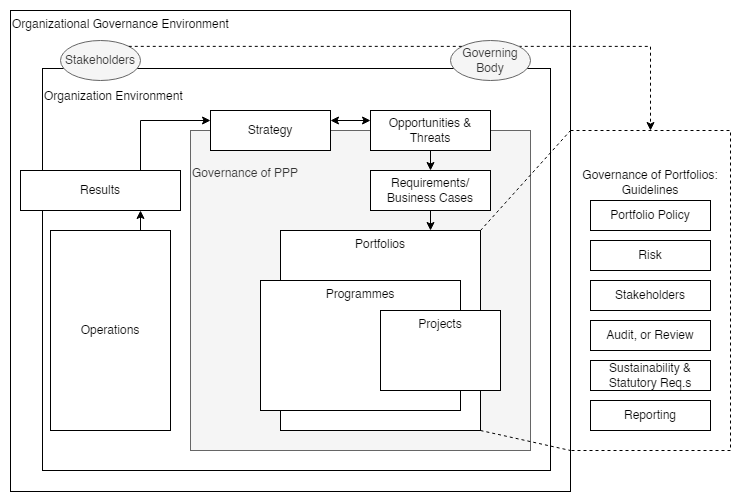

The diagram above was exported from draw.io. Its source (the exported page's mxGraphModel, read from the mxfile embedded in the PNG):
<mxGraphModel dx="1422" dy="754" grid="1" gridSize="10" guides="1" tooltips="1" connect="1" arrows="1" fold="1" page="0" pageScale="1" pageWidth="827" pageHeight="1169" math="0" shadow="0">
  <root>
    <mxCell id="0" />
    <mxCell id="1" parent="0" />
    <mxCell id="HtANX6-Kzc0Ws5L2rtSl-1" value="" style="rounded=0;whiteSpace=wrap;html=1;dashed=1;fillColor=default;strokeColor=none;" parent="1" vertex="1">
      <mxGeometry x="270" y="190" width="740" height="500" as="geometry" />
    </mxCell>
    <mxCell id="IAl9m3HcrQruOkiR95BV-21" value="Organizational Governance Environment" style="rounded=0;whiteSpace=wrap;html=1;verticalAlign=top;align=left;" parent="1" vertex="1">
      <mxGeometry x="280" y="200" width="560" height="481" as="geometry" />
    </mxCell>
    <mxCell id="IAl9m3HcrQruOkiR95BV-20" value="&lt;br&gt;Organization Environment" style="rounded=0;whiteSpace=wrap;html=1;verticalAlign=top;align=left;" parent="1" vertex="1">
      <mxGeometry x="312" y="258" width="508" height="402" as="geometry" />
    </mxCell>
    <mxCell id="IAl9m3HcrQruOkiR95BV-5" value="&lt;br&gt;&lt;br&gt;Governance of PPP" style="rounded=0;whiteSpace=wrap;html=1;verticalAlign=top;align=left;fillColor=#f5f5f5;fontColor=#333333;strokeColor=#666666;" parent="1" vertex="1">
      <mxGeometry x="460" y="320" width="340" height="320" as="geometry" />
    </mxCell>
    <mxCell id="IAl9m3HcrQruOkiR95BV-4" value="Portfolios" style="rounded=0;whiteSpace=wrap;html=1;verticalAlign=top;align=center;" parent="1" vertex="1">
      <mxGeometry x="550" y="420" width="200" height="200" as="geometry" />
    </mxCell>
    <mxCell id="IAl9m3HcrQruOkiR95BV-3" value="Programmes" style="rounded=0;whiteSpace=wrap;html=1;verticalAlign=top;align=center;" parent="1" vertex="1">
      <mxGeometry x="530" y="470" width="200" height="130" as="geometry" />
    </mxCell>
    <mxCell id="IAl9m3HcrQruOkiR95BV-2" value="Projects" style="rounded=0;whiteSpace=wrap;html=1;verticalAlign=top;" parent="1" vertex="1">
      <mxGeometry x="650" y="500" width="120" height="80" as="geometry" />
    </mxCell>
    <mxCell id="IAl9m3HcrQruOkiR95BV-16" style="edgeStyle=orthogonalEdgeStyle;rounded=0;orthogonalLoop=1;jettySize=auto;html=1;exitX=0.5;exitY=1;exitDx=0;exitDy=0;entryX=0.75;entryY=0;entryDx=0;entryDy=0;startArrow=none;startFill=0;" parent="1" source="IAl9m3HcrQruOkiR95BV-6" target="IAl9m3HcrQruOkiR95BV-4" edge="1">
      <mxGeometry relative="1" as="geometry" />
    </mxCell>
    <mxCell id="IAl9m3HcrQruOkiR95BV-6" value="Requirements/ Business Cases" style="rounded=0;whiteSpace=wrap;html=1;verticalAlign=middle;" parent="1" vertex="1">
      <mxGeometry x="640" y="360" width="120" height="40" as="geometry" />
    </mxCell>
    <mxCell id="IAl9m3HcrQruOkiR95BV-15" style="edgeStyle=orthogonalEdgeStyle;rounded=0;orthogonalLoop=1;jettySize=auto;html=1;exitX=0.5;exitY=1;exitDx=0;exitDy=0;entryX=0.5;entryY=0;entryDx=0;entryDy=0;startArrow=none;startFill=0;" parent="1" source="IAl9m3HcrQruOkiR95BV-7" target="IAl9m3HcrQruOkiR95BV-6" edge="1">
      <mxGeometry relative="1" as="geometry" />
    </mxCell>
    <mxCell id="IAl9m3HcrQruOkiR95BV-7" value="Opportunities &amp;amp; Threats" style="rounded=0;whiteSpace=wrap;html=1;verticalAlign=middle;" parent="1" vertex="1">
      <mxGeometry x="640" y="300" width="120" height="40" as="geometry" />
    </mxCell>
    <mxCell id="IAl9m3HcrQruOkiR95BV-14" style="edgeStyle=orthogonalEdgeStyle;rounded=0;orthogonalLoop=1;jettySize=auto;html=1;exitX=1;exitY=0.25;exitDx=0;exitDy=0;entryX=0;entryY=0.25;entryDx=0;entryDy=0;startArrow=classic;startFill=1;" parent="1" source="IAl9m3HcrQruOkiR95BV-8" target="IAl9m3HcrQruOkiR95BV-7" edge="1">
      <mxGeometry relative="1" as="geometry" />
    </mxCell>
    <mxCell id="IAl9m3HcrQruOkiR95BV-8" value="Strategy" style="rounded=0;whiteSpace=wrap;html=1;verticalAlign=middle;" parent="1" vertex="1">
      <mxGeometry x="480" y="300" width="120" height="40" as="geometry" />
    </mxCell>
    <mxCell id="IAl9m3HcrQruOkiR95BV-12" style="edgeStyle=orthogonalEdgeStyle;rounded=0;orthogonalLoop=1;jettySize=auto;html=1;exitX=0.75;exitY=0;exitDx=0;exitDy=0;entryX=0.75;entryY=1;entryDx=0;entryDy=0;" parent="1" source="IAl9m3HcrQruOkiR95BV-9" target="IAl9m3HcrQruOkiR95BV-10" edge="1">
      <mxGeometry relative="1" as="geometry" />
    </mxCell>
    <mxCell id="IAl9m3HcrQruOkiR95BV-9" value="Operations" style="rounded=0;whiteSpace=wrap;html=1;verticalAlign=middle;" parent="1" vertex="1">
      <mxGeometry x="320" y="420" width="120" height="200" as="geometry" />
    </mxCell>
    <mxCell id="IAl9m3HcrQruOkiR95BV-13" style="edgeStyle=orthogonalEdgeStyle;rounded=0;orthogonalLoop=1;jettySize=auto;html=1;exitX=0.75;exitY=0;exitDx=0;exitDy=0;entryX=0;entryY=0.25;entryDx=0;entryDy=0;" parent="1" source="IAl9m3HcrQruOkiR95BV-10" target="IAl9m3HcrQruOkiR95BV-8" edge="1">
      <mxGeometry relative="1" as="geometry" />
    </mxCell>
    <mxCell id="IAl9m3HcrQruOkiR95BV-10" value="Results" style="rounded=0;whiteSpace=wrap;html=1;verticalAlign=middle;" parent="1" vertex="1">
      <mxGeometry x="290" y="360" width="160" height="40" as="geometry" />
    </mxCell>
    <mxCell id="IAl9m3HcrQruOkiR95BV-31" style="edgeStyle=orthogonalEdgeStyle;rounded=0;orthogonalLoop=1;jettySize=auto;html=1;exitX=1;exitY=0;exitDx=0;exitDy=0;entryX=0.5;entryY=0;entryDx=0;entryDy=0;startArrow=none;startFill=0;dashed=1;" parent="1" source="IAl9m3HcrQruOkiR95BV-18" target="IAl9m3HcrQruOkiR95BV-23" edge="1">
      <mxGeometry relative="1" as="geometry" />
    </mxCell>
    <mxCell id="IAl9m3HcrQruOkiR95BV-18" value="Governing Body" style="ellipse;whiteSpace=wrap;html=1;fillColor=#f5f5f5;fontColor=#333333;strokeColor=#666666;" parent="1" vertex="1">
      <mxGeometry x="720" y="230" width="80" height="40" as="geometry" />
    </mxCell>
    <mxCell id="IAl9m3HcrQruOkiR95BV-19" value="Stakeholders" style="ellipse;whiteSpace=wrap;html=1;fillColor=#f5f5f5;fontColor=#333333;strokeColor=#666666;" parent="1" vertex="1">
      <mxGeometry x="330" y="230" width="80" height="40" as="geometry" />
    </mxCell>
    <mxCell id="IAl9m3HcrQruOkiR95BV-23" value="Governance of Portfolios:&lt;br&gt;Guidelines&lt;br&gt;&lt;br&gt;&lt;br&gt;&lt;br&gt;&lt;br&gt;&lt;br&gt;&lt;br&gt;&lt;br&gt;&lt;br&gt;&lt;br&gt;&lt;br&gt;&lt;br&gt;&lt;br&gt;&lt;br&gt;&lt;br&gt;&lt;br&gt;" style="rounded=0;whiteSpace=wrap;html=1;dashed=1;fillColor=none;" parent="1" vertex="1">
      <mxGeometry x="840" y="320" width="160" height="320" as="geometry" />
    </mxCell>
    <mxCell id="IAl9m3HcrQruOkiR95BV-24" value="Portfolio Policy" style="rounded=0;whiteSpace=wrap;html=1;verticalAlign=middle;" parent="1" vertex="1">
      <mxGeometry x="860" y="390" width="120" height="30" as="geometry" />
    </mxCell>
    <mxCell id="IAl9m3HcrQruOkiR95BV-25" value="Risk" style="rounded=0;whiteSpace=wrap;html=1;verticalAlign=middle;" parent="1" vertex="1">
      <mxGeometry x="860" y="430" width="120" height="30" as="geometry" />
    </mxCell>
    <mxCell id="IAl9m3HcrQruOkiR95BV-26" value="Stakeholders" style="rounded=0;whiteSpace=wrap;html=1;verticalAlign=middle;" parent="1" vertex="1">
      <mxGeometry x="860" y="470" width="120" height="30" as="geometry" />
    </mxCell>
    <mxCell id="IAl9m3HcrQruOkiR95BV-27" value="Audit, or Review" style="rounded=0;whiteSpace=wrap;html=1;verticalAlign=middle;" parent="1" vertex="1">
      <mxGeometry x="860" y="510" width="120" height="30" as="geometry" />
    </mxCell>
    <mxCell id="IAl9m3HcrQruOkiR95BV-28" value="Sustainability &amp;amp; Statutory Req.s" style="rounded=0;whiteSpace=wrap;html=1;verticalAlign=middle;" parent="1" vertex="1">
      <mxGeometry x="860" y="550" width="120" height="30" as="geometry" />
    </mxCell>
    <mxCell id="IAl9m3HcrQruOkiR95BV-29" value="" style="endArrow=none;dashed=1;html=1;rounded=0;exitX=1;exitY=0;exitDx=0;exitDy=0;entryX=0;entryY=0;entryDx=0;entryDy=0;" parent="1" source="IAl9m3HcrQruOkiR95BV-19" target="IAl9m3HcrQruOkiR95BV-18" edge="1">
      <mxGeometry width="50" height="50" relative="1" as="geometry">
        <mxPoint x="620" y="530" as="sourcePoint" />
        <mxPoint x="670" y="480" as="targetPoint" />
      </mxGeometry>
    </mxCell>
    <mxCell id="IAl9m3HcrQruOkiR95BV-32" value="" style="endArrow=none;dashed=1;html=1;rounded=0;exitX=1;exitY=0;exitDx=0;exitDy=0;entryX=0;entryY=0;entryDx=0;entryDy=0;" parent="1" source="IAl9m3HcrQruOkiR95BV-4" target="IAl9m3HcrQruOkiR95BV-23" edge="1">
      <mxGeometry width="50" height="50" relative="1" as="geometry">
        <mxPoint x="408.2842712474619" y="245.85786437626905" as="sourcePoint" />
        <mxPoint x="741.7157287525495" y="245.85786437627485" as="targetPoint" />
      </mxGeometry>
    </mxCell>
    <mxCell id="IAl9m3HcrQruOkiR95BV-33" value="" style="endArrow=none;dashed=1;html=1;rounded=0;exitX=1;exitY=1;exitDx=0;exitDy=0;entryX=0;entryY=1;entryDx=0;entryDy=0;" parent="1" source="IAl9m3HcrQruOkiR95BV-4" target="IAl9m3HcrQruOkiR95BV-23" edge="1">
      <mxGeometry width="50" height="50" relative="1" as="geometry">
        <mxPoint x="810" y="330" as="sourcePoint" />
        <mxPoint x="850" y="330" as="targetPoint" />
      </mxGeometry>
    </mxCell>
    <mxCell id="HtANX6-Kzc0Ws5L2rtSl-2" value="Reporting" style="rounded=0;whiteSpace=wrap;html=1;verticalAlign=middle;" parent="1" vertex="1">
      <mxGeometry x="860" y="590" width="120" height="30" as="geometry" />
    </mxCell>
  </root>
</mxGraphModel>